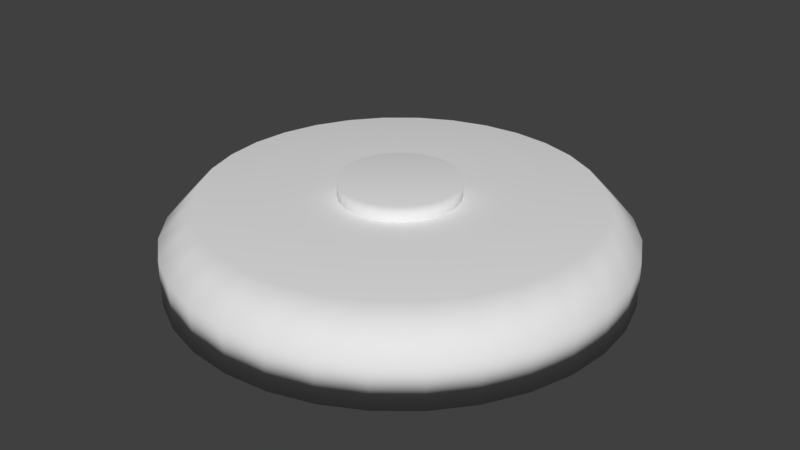 # Source: Mine.blend  (saved by Blender 2.79.0; exported with 4.5.12 LTS)
import bpy
from mathutils import Matrix  # noqa: F401  (used for matrix-valued properties, if any)

bpy.ops.wm.read_factory_settings(use_empty=True)
scene = bpy.context.scene
scene.name = 'Scene'

# ---- collections
col_collection_1 = bpy.data.collections.new('Collection 1'); scene.collection.children.link(col_collection_1)

# ---- world
world_world = bpy.data.worlds.new('World'); scene.world = world_world
world_world.color = (0.05088, 0.05088, 0.05088)
world_world.use_sun_shadow = False
world_world.sun_shadow_jitter_overblur = 0.0
world_world.cycles.sampling_method = 'MANUAL'

# ---- meshes
me_cylinder_001 = bpy.data.meshes.new('Cylinder.001')
me_cylinder_001.from_pydata([(-1.442e-17, 0.2598, 2.607), (0.05068, 0.2548, 2.607), (0.09942, 0.24, 2.607), (0.1443, 0.216, 2.607), (0.1837, 0.1837, 2.607), (0.216, 0.1443, 2.607), (0.24, 0.09942, 2.607), (0.2548, 0.05068, 2.607), (0.2598, 1.961e-08, 2.607), (0.2548, -0.05068, 2.607), (0.24, -0.09942, 2.607), (0.216, -0.1443, 2.607), (0.1837, -0.1837, 2.607), (0.1443, -0.216, 2.607), (0.09942, -0.24, 2.607), (0.05068, -0.2548, 2.607), (-8.465e-08, -0.2598, 2.607), (-0.05068, -0.2548, 2.607), (-0.09942, -0.24, 2.607), (-0.1443, -0.216, 2.607), (-0.1837, -0.1837, 2.607), (-0.216, -0.1443, 2.607), (-0.24, -0.09942, 2.607), (-0.2548, -0.05068, 2.607), (-0.2598, 2.509e-07, 2.607), (-0.2548, 0.05068, 2.607), (-0.24, 0.09942, 2.607), (-0.216, 0.1443, 2.607), (-0.1837, 0.1837, 2.607), (-0.1443, 0.216, 2.607), (-0.09942, 0.24, 2.607), (-0.05068, 0.2548, 2.607), (-1.442e-17, 0.2598, 3.331), (0.05068, 0.2548, 3.331), (0.09942, 0.24, 3.331), (0.1443, 0.216, 3.331), (0.1837, 0.1837, 3.331), (0.216, 0.1443, 3.331), (0.24, 0.09942, 3.331), (0.2548, 0.05068, 3.331), (0.2598, 1.961e-08, 3.331), (0.2548, -0.05068, 3.331), (0.24, -0.09942, 3.331), (0.216, -0.1443, 3.331), (0.1837, -0.1837, 3.331), (0.1443, -0.216, 3.331), (0.09942, -0.24, 3.331), (0.05068, -0.2548, 3.331), (-8.465e-08, -0.2598, 3.331), (-0.05068, -0.2548, 3.331), (-0.09942, -0.24, 3.331), (-0.1443, -0.216, 3.331), (-0.1837, -0.1837, 3.331), (-0.216, -0.1443, 3.331), (-0.24, -0.09942, 3.331), (-0.2548, -0.05068, 3.331), (-0.2598, 2.509e-07, 3.331), (-0.2548, 0.05068, 3.331), (-0.24, 0.09942, 3.331), (-0.216, 0.1443, 3.331), (-0.1837, 0.1837, 3.331), (-0.1443, 0.216, 3.331), (-0.09942, 0.24, 3.331), (-0.05068, 0.2548, 3.331)], [], [(14, 13, 45, 46), (33, 32, 63, 62, 61, 60, 59, 58, 57, 56, 55, 54, 53, 52, 51, 50, 49, 48, 47, 46, 45, 44, 43, 42, 41, 40, 39, 38, 37, 36, 35, 34), (1, 0, 32, 33), (28, 27, 59, 60), (15, 14, 46, 47), (2, 1, 33, 34), (29, 28, 60, 61), (16, 15, 47, 48), (3, 2, 34, 35), (30, 29, 61, 62), (17, 16, 48, 49), (4, 3, 35, 36), (31, 30, 62, 63), (18, 17, 49, 50), (5, 4, 36, 37), (0, 31, 63, 32), (19, 18, 50, 51), (6, 5, 37, 38), (20, 19, 51, 52), (7, 6, 38, 39), (21, 20, 52, 53), (8, 7, 39, 40), (22, 21, 53, 54), (9, 8, 40, 41), (23, 22, 54, 55), (10, 9, 41, 42), (24, 23, 55, 56), (11, 10, 42, 43), (25, 24, 56, 57), (12, 11, 43, 44), (26, 25, 57, 58), (13, 12, 44, 45), (27, 26, 58, 59)])
me_cylinder_001.polygons.foreach_set('use_smooth', [True] * 33)
me_cylinder_001.use_remesh_preserve_volume = False
me_cylinder_001.use_remesh_preserve_attributes = False
me_cylinder_001.use_mirror_vertex_groups = False
me_cylinder_001.update()
me_cylinder = bpy.data.meshes.new('Cylinder')
me_cylinder.from_pydata([(0.0, 1.0, -1.0), (0.0, 1.0, 1.0), (0.1951, 0.9808, -1.0), (0.1951, 0.9808, 1.0), (0.3827, 0.9239, -1.0), (0.3827, 0.9239, 1.0), (0.5556, 0.8315, -1.0), (0.5556, 0.8315, 1.0), (0.7071, 0.7071, -1.0), (0.7071, 0.7071, 1.0), (0.8315, 0.5556, -1.0), (0.8315, 0.5556, 1.0), (0.9239, 0.3827, -1.0), (0.9239, 0.3827, 1.0), (0.9808, 0.1951, -1.0), (0.9808, 0.1951, 1.0), (1.0, 7.55e-08, -1.0), (1.0, 7.55e-08, 1.0), (0.9808, -0.1951, -1.0), (0.9808, -0.1951, 1.0), (0.9239, -0.3827, -1.0), (0.9239, -0.3827, 1.0), (0.8315, -0.5556, -1.0), (0.8315, -0.5556, 1.0), (0.7071, -0.7071, -1.0), (0.7071, -0.7071, 1.0), (0.5556, -0.8315, -1.0), (0.5556, -0.8315, 1.0), (0.3827, -0.9239, -1.0), (0.3827, -0.9239, 1.0), (0.1951, -0.9808, -1.0), (0.1951, -0.9808, 1.0), (-3.258e-07, -1.0, -1.0), (-3.258e-07, -1.0, 1.0), (-0.1951, -0.9808, -1.0), (-0.1951, -0.9808, 1.0), (-0.3827, -0.9239, -1.0), (-0.3827, -0.9239, 1.0), (-0.5556, -0.8315, -1.0), (-0.5556, -0.8315, 1.0), (-0.7071, -0.7071, -1.0), (-0.7071, -0.7071, 1.0), (-0.8315, -0.5556, -1.0), (-0.8315, -0.5556, 1.0), (-0.9239, -0.3827, -1.0), (-0.9239, -0.3827, 1.0), (-0.9808, -0.1951, -1.0), (-0.9808, -0.1951, 1.0), (-1.0, 9.656e-07, -1.0), (-1.0, 9.656e-07, 1.0), (-0.9808, 0.1951, -1.0), (-0.9808, 0.1951, 1.0), (-0.9239, 0.3827, -1.0), (-0.9239, 0.3827, 1.0), (-0.8315, 0.5556, -1.0), (-0.8315, 0.5556, 1.0), (-0.7071, 0.7071, -1.0), (-0.7071, 0.7071, 1.0), (-0.5556, 0.8315, -1.0), (-0.5556, 0.8315, 1.0), (-0.3827, 0.9239, -1.0), (-0.3827, 0.9239, 1.0), (-0.1951, 0.9808, -1.0), (-0.1951, 0.9808, 1.0), (-4.734e-17, 0.8529, 2.607), (0.1664, 0.8365, 2.607), (0.3264, 0.788, 2.607), (0.4738, 0.7092, 2.607), (0.6031, 0.6031, 2.607), (0.7092, 0.4738, 2.607), (0.788, 0.3264, 2.607), (0.8365, 0.1664, 2.607), (0.8529, 6.439e-08, 2.607), (0.8365, -0.1664, 2.607), (0.788, -0.3264, 2.607), (0.7092, -0.4738, 2.607), (0.6031, -0.6031, 2.607), (0.4738, -0.7092, 2.607), (0.3264, -0.788, 2.607), (0.1664, -0.8365, 2.607), (-2.779e-07, -0.8529, 2.607), (-0.1664, -0.8365, 2.607), (-0.3264, -0.788, 2.607), (-0.4738, -0.7092, 2.607), (-0.6031, -0.6031, 2.607), (-0.7092, -0.4738, 2.607), (-0.788, -0.3264, 2.607), (-0.8365, -0.1664, 2.607), (-0.8529, 8.235e-07, 2.607), (-0.8365, 0.1664, 2.607), (-0.788, 0.3264, 2.607), (-0.7092, 0.4738, 2.607), (-0.6031, 0.6031, 2.607), (-0.4738, 0.7092, 2.607), (-0.3264, 0.788, 2.607), (-0.1664, 0.8365, 2.607), (-1.442e-17, 0.2598, 2.607), (0.05068, 0.2548, 2.607), (0.09942, 0.24, 2.607), (0.1443, 0.216, 2.607), (0.1837, 0.1837, 2.607), (0.216, 0.1443, 2.607), (0.24, 0.09942, 2.607), (0.2548, 0.05068, 2.607), (0.2598, 1.961e-08, 2.607), (0.2548, -0.05068, 2.607), (0.24, -0.09942, 2.607), (0.216, -0.1443, 2.607), (0.1837, -0.1837, 2.607), (0.1443, -0.216, 2.607), (0.09942, -0.24, 2.607), (0.05068, -0.2548, 2.607), (-8.465e-08, -0.2598, 2.607), (-0.05068, -0.2548, 2.607), (-0.09942, -0.24, 2.607), (-0.1443, -0.216, 2.607), (-0.1837, -0.1837, 2.607), (-0.216, -0.1443, 2.607), (-0.24, -0.09942, 2.607), (-0.2548, -0.05068, 2.607), (-0.2598, 2.509e-07, 2.607), (-0.2548, 0.05068, 2.607), (-0.24, 0.09942, 2.607), (-0.216, 0.1443, 2.607), (-0.1837, 0.1837, 2.607), (-0.1443, 0.216, 2.607), (-0.09942, 0.24, 2.607), (-0.05068, 0.2548, 2.607)], [], [(0, 1, 3, 2), (2, 3, 5, 4), (4, 5, 7, 6), (6, 7, 9, 8), (8, 9, 11, 10), (10, 11, 13, 12), (12, 13, 15, 14), (14, 15, 17, 16), (16, 17, 19, 18), (18, 19, 21, 20), (20, 21, 23, 22), (22, 23, 25, 24), (24, 25, 27, 26), (26, 27, 29, 28), (28, 29, 31, 30), (30, 31, 33, 32), (32, 33, 35, 34), (34, 35, 37, 36), (36, 37, 39, 38), (38, 39, 41, 40), (40, 41, 43, 42), (42, 43, 45, 44), (44, 45, 47, 46), (46, 47, 49, 48), (48, 49, 51, 50), (50, 51, 53, 52), (52, 53, 55, 54), (54, 55, 57, 56), (56, 57, 59, 58), (58, 59, 61, 60), (19, 17, 72, 73), (60, 61, 63, 62), (62, 63, 1, 0), (0, 2, 4, 6, 8, 10, 12, 14, 16, 18, 20, 22, 24, 26, 28, 30, 32, 34, 36, 38, 40, 42, 44, 46, 48, 50, 52, 54, 56, 58, 60, 62), (75, 74, 106, 107), (37, 35, 81, 82), (55, 53, 90, 91), (11, 9, 68, 69), (29, 27, 77, 78), (47, 45, 86, 87), (3, 1, 64, 65), (1, 63, 95, 64), (21, 19, 73, 74), (39, 37, 82, 83), (57, 55, 91, 92), (13, 11, 69, 70), (31, 29, 78, 79), (49, 47, 87, 88), (5, 3, 65, 66), (23, 21, 74, 75), (41, 39, 83, 84), (59, 57, 92, 93), (15, 13, 70, 71), (33, 31, 79, 80), (51, 49, 88, 89), (7, 5, 66, 67), (25, 23, 75, 76), (43, 41, 84, 85), (61, 59, 93, 94), (17, 15, 71, 72), (35, 33, 80, 81), (53, 51, 89, 90), (9, 7, 67, 68), (27, 25, 76, 77), (45, 43, 85, 86), (63, 61, 94, 95), (89, 88, 120, 121), (76, 75, 107, 108), (90, 89, 121, 122), (77, 76, 108, 109), (91, 90, 122, 123), (78, 77, 109, 110), (65, 64, 96, 97), (92, 91, 123, 124), (79, 78, 110, 111), (66, 65, 97, 98), (93, 92, 124, 125), (80, 79, 111, 112), (67, 66, 98, 99), (94, 93, 125, 126), (81, 80, 112, 113), (68, 67, 99, 100), (95, 94, 126, 127), (82, 81, 113, 114), (69, 68, 100, 101), (64, 95, 127, 96), (83, 82, 114, 115), (70, 69, 101, 102), (84, 83, 115, 116), (71, 70, 102, 103), (85, 84, 116, 117), (72, 71, 103, 104), (86, 85, 117, 118), (73, 72, 104, 105), (87, 86, 118, 119), (74, 73, 105, 106), (88, 87, 119, 120)])
me_cylinder.polygons.foreach_set('use_smooth', [True] * 97)
me_cylinder.use_remesh_preserve_volume = False
me_cylinder.use_remesh_preserve_attributes = False
me_cylinder.use_mirror_vertex_groups = False
me_cylinder.update()

# ---- objects
ob_button = bpy.data.objects.new('Button', me_cylinder_001)
ob_body = bpy.data.objects.new('Body', me_cylinder)

# ---- transforms, parenting, visibility, modifiers, constraints
ob_button.location = (0.3634, -0.128, 0.3278)
ob_button.scale = (1.0, 1.0, 0.1)
ob_button.lineart.crease_threshold = 0.0
ob_body.location = (0.3634, -0.128, 0.3278)
ob_body.scale = (1.0, 1.0, 0.1)
ob_body.lineart.crease_threshold = 0.0

# ---- collection membership
col_collection_1.objects.link(ob_button)
col_collection_1.objects.link(ob_body)

# ---- scene / render settings (as saved in the file)
scene.frame_start = 1; scene.frame_end = 250; scene.frame_set(1)
scene.render.engine = 'BLENDER_EEVEE_NEXT'
scene.render.resolution_percentage = 50
scene.render.dither_intensity = 0.0
scene.cycles.use_denoising = False
scene.cycles.samples = 128
scene.cycles.sampling_pattern = 'TABULATED_SOBOL'
scene.cycles.use_adaptive_sampling = False
scene.cycles.use_light_tree = False
scene.cycles.blur_glossy = 0.0
scene.cycles.sample_clamp_indirect = 0.0
scene.view_settings.view_transform = 'Standard'
bpy.context.view_layer.update()

# ---- added for rendering (the .blend has no active camera and no usable light): camera, sun
cam_auto = bpy.data.cameras.new('AutoCamera')
cam_auto.lens = 50.0
cam_auto.sensor_width = 36.0
cam_auto.clip_end = 1000.0
ob_auto_camera = bpy.data.objects.new('AutoCamera', cam_auto)
scene.collection.objects.link(ob_auto_camera)
ob_auto_camera.location = (3.01087, -3.30491, 2.56229)
ob_auto_camera.rotation_euler = (1.09748, -7.21219e-08, 0.694738)
scene.camera = ob_auto_camera
light_auto_sun = bpy.data.lights.new('AutoSun', 'SUN')
light_auto_sun.energy = 3.0
light_auto_sun.angle = 0.0523599
ob_auto_sun = bpy.data.objects.new('AutoSun', light_auto_sun)
scene.collection.objects.link(ob_auto_sun)
ob_auto_sun.rotation_euler = (0.872665, 0.174533, 0.523599)
bpy.context.view_layer.update()
